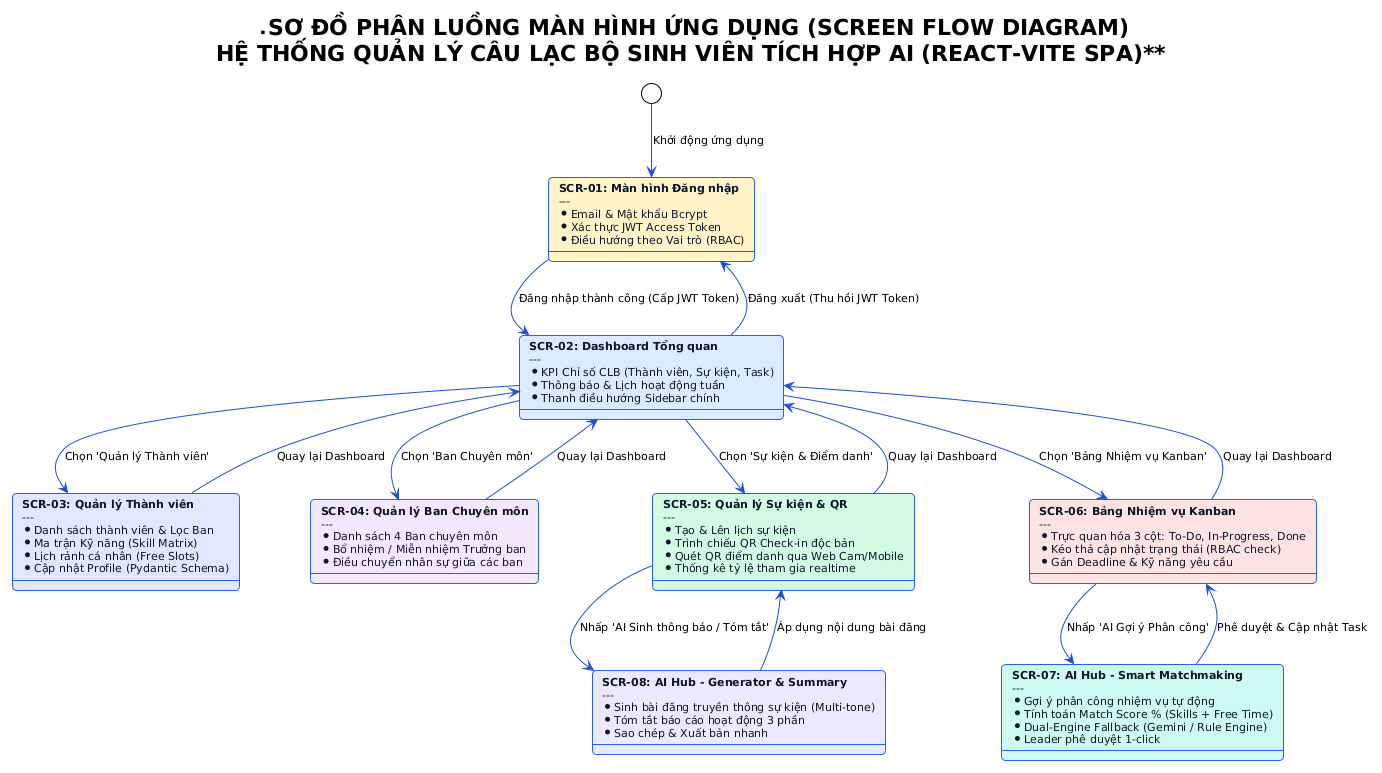

The diagram above was rendered by PlantUML. Its source (embedded in the PNG):
@startuml screenflow_diagram
!theme plain
skinparam backgroundColor #FFFFFF
skinparam shadowing false
skinparam roundcorner 8
skinparam defaultFontName "Segoe UI"
skinparam defaultFontSize 11

skinparam state {
    BackgroundColor #F8FAFC
    BorderColor #2563EB
    FontColor #0F172A
    ArrowColor #1D4ED8
}

title **SƠ ĐỒ PHÂN LUỒNG MÀN HÌNH ỨNG DỤNG (SCREEN FLOW DIAGRAM)\nHỆ THỐNG QUẢN LÝ CÂU LẠC BỘ SINH VIÊN TÍCH HỢP AI (REACT-VITE SPA)**

state "<b>SCR-01: Màn hình Đăng nhập</b>\n---\n* Email & Mật khẩu Bcrypt\n* Xác thực JWT Access Token\n* Điều hướng theo Vai trò (RBAC)" as SCR01 #FEF3C7
state "<b>SCR-02: Dashboard Tổng quan</b>\n---\n* KPI Chỉ số CLB (Thành viên, Sự kiện, Task)\n* Thông báo & Lịch hoạt động tuần\n* Thanh điều hướng Sidebar chính" as SCR02 #DBEAFE
state "<b>SCR-03: Quản lý Thành viên</b>\n---\n* Danh sách thành viên & Lọc Ban\n* Ma trận Kỹ năng (Skill Matrix)\n* Lịch rảnh cá nhân (Free Slots)\n* Cập nhật Profile (Pydantic Schema)" as SCR03 #E0E7FF
state "<b>SCR-04: Quản lý Ban Chuyên môn</b>\n---\n* Danh sách 4 Ban chuyên môn\n* Bổ nhiệm / Miễn nhiệm Trưởng ban\n* Điều chuyển nhân sự giữa các ban" as SCR04 #F3E8FF
state "<b>SCR-05: Quản lý Sự kiện & QR</b>\n---\n* Tạo & Lên lịch sự kiện\n* Trình chiếu QR Check-in độc bản\n* Quét QR điểm danh qua Web Cam/Mobile\n* Thống kê tỷ lệ tham gia realtime" as SCR05 #D1FAE5
state "<b>SCR-06: Bảng Nhiệm vụ Kanban</b>\n---\n* Trực quan hóa 3 cột: To-Do, In-Progress, Done\n* Kéo thả cập nhật trạng thái (RBAC check)\n* Gán Deadline & Kỹ năng yêu cầu" as SCR06 #FEE2E2
state "<b>SCR-07: AI Hub - Smart Matchmaking</b>\n---\n* Gợi ý phân công nhiệm vụ tự động\n* Tính toán Match Score % (Skills + Free Time)\n* Dual-Engine Fallback (Gemini / Rule Engine)\n* Leader phê duyệt 1-click" as SCR07 #CCFBF1
state "<b>SCR-08: AI Hub - Generator & Summary</b>\n---\n* Sinh bài đăng truyền thông sự kiện (Multi-tone)\n* Tóm tắt báo cáo hoạt động 3 phần\n* Sao chép & Xuất bản nhanh" as SCR08 #EDE9FE

[*] --> SCR01 : Khởi động ứng dụng

SCR01 --> SCR02 : Đăng nhập thành công (Cấp JWT Token)

SCR02 --> SCR03 : Chọn 'Quản lý Thành viên'
SCR03 --> SCR02 : Quay lại Dashboard

SCR02 --> SCR04 : Chọn 'Ban Chuyên môn'
SCR04 --> SCR02 : Quay lại Dashboard

SCR02 --> SCR05 : Chọn 'Sự kiện & Điểm danh'
SCR05 --> SCR02 : Quay lại Dashboard

SCR02 --> SCR06 : Chọn 'Bảng Nhiệm vụ Kanban'
SCR06 --> SCR02 : Quay lại Dashboard

SCR06 --> SCR07 : Nhấp 'AI Gợi ý Phân công'
SCR07 --> SCR06 : Phê duyệt & Cập nhật Task

SCR05 --> SCR08 : Nhấp 'AI Sinh thông báo / Tóm tắt'
SCR08 --> SCR05 : Áp dụng nội dung bài đăng

SCR02 --> SCR01 : Đăng xuất (Thu hồi JWT Token)

@enduml